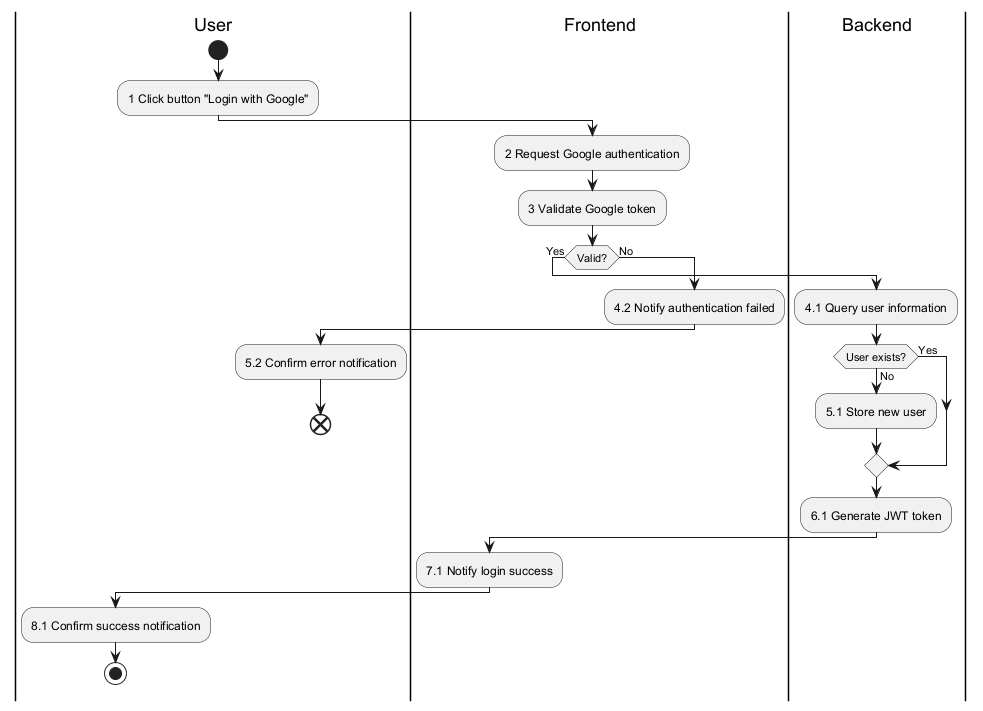

The diagram above was rendered by PlantUML. Its source (embedded in the PNG):
@startuml
|User|
|Frontend|
|Backend|

|User|
start
:1 Click button "Login with Google";
|Frontend|
:2 Request Google authentication;
:3 Validate Google token;
if (Valid?) then (Yes)
  |Backend|
  :4.1 Query user information;
  if (User exists?) then (No)
    :5.1 Store new user;
  else (Yes)
  endif
  :6.1 Generate JWT token;
  |Frontend|
  :7.1 Notify login success;
  |User|
  :8.1 Confirm success notification;
  stop
else (No)
  |Frontend|
  :4.2 Notify authentication failed;
  |User|
  :5.2 Confirm error notification;
  end
endif
@enduml